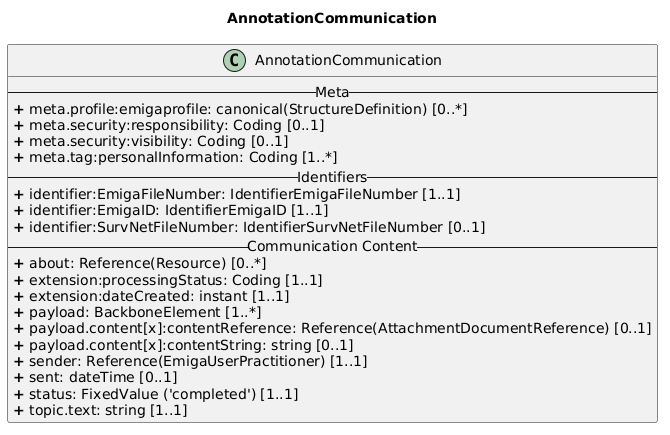

The diagram above was rendered by PlantUML. Its source (embedded in the PNG):
@startuml
skinparam linetype ortho

title AnnotationCommunication 

' Main Class
class AnnotationCommunication{
-- Meta --
<b>+</b> meta.profile:emigaprofile: canonical(StructureDefinition) [0..*]
<b>+</b> meta.security:responsibility: Coding [0..1]
<b>+</b> meta.security:visibility: Coding [0..1]
<b>+</b> meta.tag:personalInformation: Coding [1..*]
-- Identifiers --
<b>+</b> identifier:EmigaFileNumber: IdentifierEmigaFileNumber [1..1]
<b>+</b> identifier:EmigaID: IdentifierEmigaID [1..1]
<b>+</b> identifier:SurvNetFileNumber: IdentifierSurvNetFileNumber [0..1]
-- Communication Content --
<b>+</b> about: Reference(Resource) [0..*] 
<b>+</b> extension:processingStatus: Coding [1..1]
<b>+</b> extension:dateCreated: instant [1..1]
<b>+</b> payload: BackboneElement [1..*]
<b>+</b> payload.content[x]:contentReference: Reference(AttachmentDocumentReference) [0..1]
<b>+</b> payload.content[x]:contentString: string [0..1]
<b>+</b> sender: Reference(EmigaUserPractitioner) [1..1] 
<b>+</b> sent: dateTime [0..1]
<b>+</b> status: FixedValue ('completed') [1..1]
<b>+</b> topic.text: string [1..1] 
}
@enduml